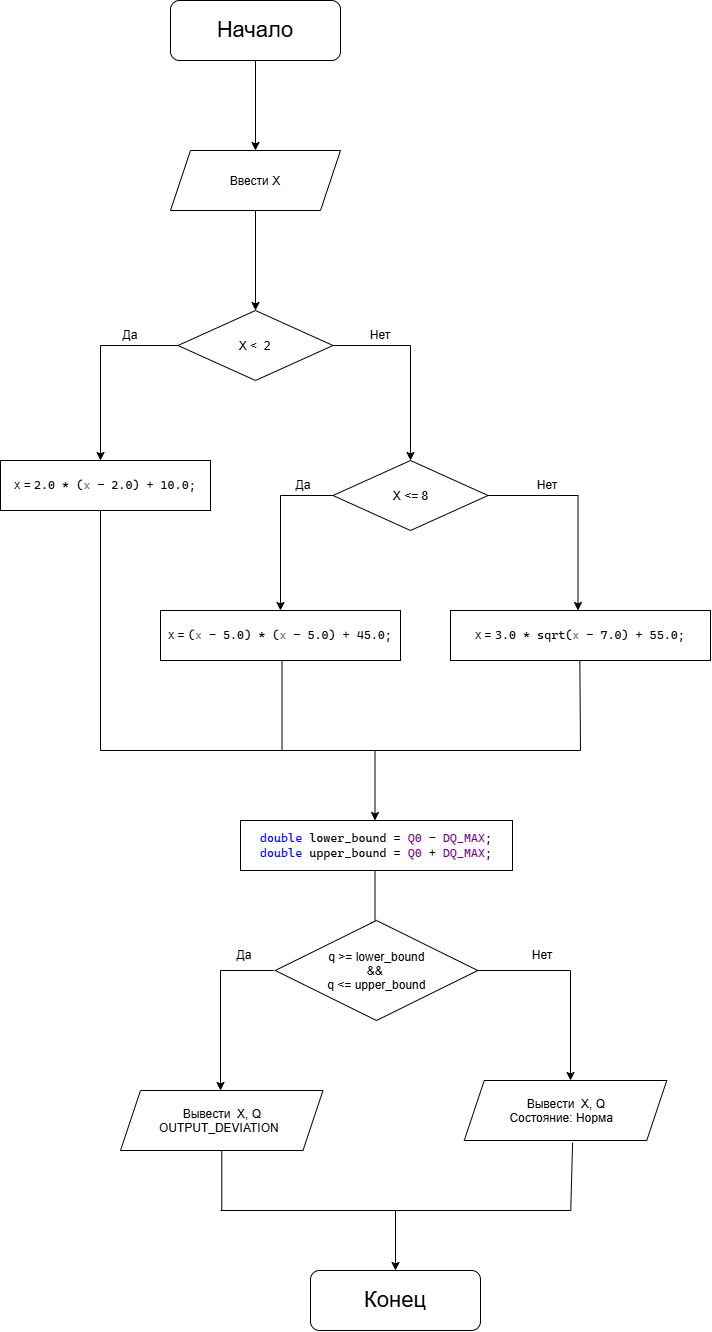

The diagram above was exported from draw.io. Its source (the exported page's mxGraphModel, read from the mxfile embedded in the PNG):
<mxGraphModel dx="2475" dy="1378" grid="1" gridSize="10" guides="1" tooltips="1" connect="1" arrows="1" fold="1" page="1" pageScale="1" pageWidth="827" pageHeight="1169" math="0" shadow="0">
  <root>
    <mxCell id="0" />
    <mxCell id="1" parent="0" />
    <mxCell id="cSeCPX3jDHTcDAWG0FOH-1" edge="1" parent="1" source="cSeCPX3jDHTcDAWG0FOH-2" style="edgeStyle=orthogonalEdgeStyle;rounded=0;orthogonalLoop=1;jettySize=auto;html=1;exitX=0.5;exitY=1;exitDx=0;exitDy=0;">
      <mxGeometry relative="1" as="geometry">
        <mxPoint x="505" y="340" as="targetPoint" />
      </mxGeometry>
    </mxCell>
    <mxCell id="cSeCPX3jDHTcDAWG0FOH-2" parent="1" style="rounded=1;whiteSpace=wrap;html=1;" value="&lt;font style=&quot;font-size: 22px;&quot;&gt;Начало&lt;/font&gt;" vertex="1">
      <mxGeometry height="60" width="170" x="420" y="190" as="geometry" />
    </mxCell>
    <mxCell id="cSeCPX3jDHTcDAWG0FOH-3" edge="1" parent="1" source="cSeCPX3jDHTcDAWG0FOH-4" style="edgeStyle=orthogonalEdgeStyle;rounded=0;orthogonalLoop=1;jettySize=auto;html=1;exitX=0.5;exitY=1;exitDx=0;exitDy=0;">
      <mxGeometry relative="1" as="geometry">
        <mxPoint x="505" y="500" as="targetPoint" />
      </mxGeometry>
    </mxCell>
    <mxCell id="cSeCPX3jDHTcDAWG0FOH-4" parent="1" style="shape=parallelogram;perimeter=parallelogramPerimeter;whiteSpace=wrap;html=1;shapeInside=1;fixedSize=1;strokeColor=default;" value="Ввести X" vertex="1">
      <mxGeometry height="60" width="170" x="420" y="340" as="geometry" />
    </mxCell>
    <mxCell id="cSeCPX3jDHTcDAWG0FOH-5" edge="1" parent="1" source="cSeCPX3jDHTcDAWG0FOH-6" style="edgeStyle=orthogonalEdgeStyle;rounded=0;orthogonalLoop=1;jettySize=auto;html=1;exitX=0;exitY=0.5;exitDx=0;exitDy=0;entryX=0.5;entryY=0;entryDx=0;entryDy=0;">
      <mxGeometry relative="1" as="geometry">
        <mxPoint x="350" y="650" as="targetPoint" />
      </mxGeometry>
    </mxCell>
    <mxCell id="cSeCPX3jDHTcDAWG0FOH-6" parent="1" style="rhombus;whiteSpace=wrap;html=1;shapeInside=1;" value="&lt;div&gt;X &amp;lt;&amp;nbsp; 2&lt;/div&gt;" vertex="1">
      <mxGeometry height="70" width="155" x="427.5" y="500" as="geometry" />
    </mxCell>
    <mxCell id="cSeCPX3jDHTcDAWG0FOH-7" edge="1" parent="1" source="cSeCPX3jDHTcDAWG0FOH-6" style="edgeStyle=orthogonalEdgeStyle;rounded=0;orthogonalLoop=1;jettySize=auto;html=1;exitX=1;exitY=0.5;exitDx=0;exitDy=0;entryX=0.5;entryY=0;entryDx=0;entryDy=0;">
      <mxGeometry relative="1" as="geometry">
        <mxPoint x="580" y="540" as="sourcePoint" />
        <mxPoint x="660" y="650" as="targetPoint" />
      </mxGeometry>
    </mxCell>
    <mxCell id="cSeCPX3jDHTcDAWG0FOH-8" parent="1" style="text;html=1;whiteSpace=wrap;strokeColor=none;fillColor=none;align=center;verticalAlign=middle;rounded=0;" value="Да" vertex="1">
      <mxGeometry height="30" width="60" x="350" y="510" as="geometry" />
    </mxCell>
    <mxCell id="cSeCPX3jDHTcDAWG0FOH-9" parent="1" style="text;html=1;whiteSpace=wrap;strokeColor=none;fillColor=none;align=center;verticalAlign=middle;rounded=0;" value="Нет" vertex="1">
      <mxGeometry height="30" width="60" x="600" y="510" as="geometry" />
    </mxCell>
    <mxCell id="cSeCPX3jDHTcDAWG0FOH-10" edge="1" parent="1" style="endArrow=none;html=1;rounded=0;entryX=0.5;entryY=1;entryDx=0;entryDy=0;" value="">
      <mxGeometry height="50" relative="1" width="50" as="geometry">
        <mxPoint x="350" y="940" as="sourcePoint" />
        <mxPoint x="350" y="700" as="targetPoint" />
      </mxGeometry>
    </mxCell>
    <mxCell id="cSeCPX3jDHTcDAWG0FOH-11" edge="1" parent="1" style="endArrow=classic;html=1;rounded=0;" value="">
      <mxGeometry height="50" relative="1" width="50" as="geometry">
        <mxPoint x="645" y="1400" as="sourcePoint" />
        <mxPoint x="645" y="1460" as="targetPoint" />
      </mxGeometry>
    </mxCell>
    <mxCell id="cSeCPX3jDHTcDAWG0FOH-12" parent="1" style="rounded=1;whiteSpace=wrap;html=1;" value="&lt;span style=&quot;font-size: 22px;&quot;&gt;Конец&lt;/span&gt;" vertex="1">
      <mxGeometry height="60" width="170" x="560" y="1460" as="geometry" />
    </mxCell>
    <mxCell id="cSeCPX3jDHTcDAWG0FOH-13" edge="1" parent="1" source="cSeCPX3jDHTcDAWG0FOH-15" style="edgeStyle=orthogonalEdgeStyle;rounded=0;orthogonalLoop=1;jettySize=auto;html=1;exitX=0;exitY=0.5;exitDx=0;exitDy=0;entryX=0.5;entryY=0;entryDx=0;entryDy=0;">
      <mxGeometry relative="1" x="0.1463" as="geometry">
        <mxPoint x="557.5" y="685" as="sourcePoint" />
        <mxPoint x="530" y="800" as="targetPoint" />
      </mxGeometry>
    </mxCell>
    <mxCell id="cSeCPX3jDHTcDAWG0FOH-14" edge="1" parent="1" source="cSeCPX3jDHTcDAWG0FOH-15" style="edgeStyle=orthogonalEdgeStyle;rounded=0;orthogonalLoop=1;jettySize=auto;html=1;exitX=1;exitY=0.5;exitDx=0;exitDy=0;entryX=0.5;entryY=0;entryDx=0;entryDy=0;">
      <mxGeometry relative="1" x="-0.5221" as="geometry">
        <mxPoint x="750" y="685" as="sourcePoint" />
        <mxPoint x="827.5" y="800" as="targetPoint" />
      </mxGeometry>
    </mxCell>
    <mxCell id="cSeCPX3jDHTcDAWG0FOH-15" parent="1" style="rhombus;whiteSpace=wrap;html=1;shapeInside=1;" value="&lt;div&gt;X &amp;lt;= 8&lt;/div&gt;" vertex="1">
      <mxGeometry height="70" width="155" x="582.5" y="650" as="geometry" />
    </mxCell>
    <mxCell id="cSeCPX3jDHTcDAWG0FOH-16" parent="1" style="text;html=1;whiteSpace=wrap;strokeColor=none;fillColor=none;align=center;verticalAlign=middle;rounded=0;" value="Да" vertex="1">
      <mxGeometry height="30" width="60" x="522.5" y="660" as="geometry" />
    </mxCell>
    <mxCell id="cSeCPX3jDHTcDAWG0FOH-20" edge="1" parent="1" style="endArrow=none;html=1;rounded=0;entryX=0.5;entryY=1;entryDx=0;entryDy=0;" value="">
      <mxGeometry height="50" relative="1" width="50" as="geometry">
        <mxPoint x="531.5" y="940" as="sourcePoint" />
        <mxPoint x="531.5" y="850" as="targetPoint" />
      </mxGeometry>
    </mxCell>
    <mxCell id="cSeCPX3jDHTcDAWG0FOH-21" edge="1" parent="1" style="endArrow=none;html=1;rounded=0;entryX=0.594;entryY=1.008;entryDx=0;entryDy=0;" value="">
      <mxGeometry height="50" relative="1" width="50" as="geometry">
        <mxPoint x="830" y="940" as="sourcePoint" />
        <mxPoint x="829.340551" y="850" as="targetPoint" />
      </mxGeometry>
    </mxCell>
    <mxCell id="cSeCPX3jDHTcDAWG0FOH-22" edge="1" parent="1" style="endArrow=none;html=1;rounded=0;" value="">
      <mxGeometry height="50" relative="1" width="50" as="geometry">
        <mxPoint x="350" y="940" as="sourcePoint" />
        <mxPoint x="830" y="940" as="targetPoint" />
      </mxGeometry>
    </mxCell>
    <mxCell id="cSeCPX3jDHTcDAWG0FOH-25" parent="1" style="text;html=1;whiteSpace=wrap;strokeColor=none;fillColor=none;align=center;verticalAlign=middle;rounded=0;" value="Нет" vertex="1">
      <mxGeometry height="30" width="60" x="767" y="660" as="geometry" />
    </mxCell>
    <mxCell id="cSeCPX3jDHTcDAWG0FOH-26" edge="1" parent="1" style="endArrow=classic;html=1;rounded=0;defaultLabelBackgroundColor=page;" value="">
      <mxGeometry height="50" relative="1" width="50" as="geometry">
        <mxPoint x="624.5" y="940" as="sourcePoint" />
        <mxPoint x="624.5" y="1010" as="targetPoint" />
      </mxGeometry>
    </mxCell>
    <mxCell id="cSeCPX3jDHTcDAWG0FOH-27" parent="1" style="rounded=0;whiteSpace=wrap;html=1;align=center;" value="&lt;pre style=&quot;font-family: &amp;quot;Cascadia Mono&amp;quot;; font-size: 9pt;&quot;&gt;&lt;span style=&quot;color: rgb(0, 0, 255);&quot;&gt;double&lt;/span&gt; lower_bound = &lt;span style=&quot;color: rgb(111, 0, 138);&quot;&gt;Q0&lt;/span&gt; - &lt;span style=&quot;color: rgb(111, 0, 138);&quot;&gt;DQ_MAX&lt;/span&gt;;&lt;br&gt;&lt;span style=&quot;color: rgb(0, 0, 255);&quot;&gt;double&lt;/span&gt; upper_bound = &lt;span style=&quot;color: rgb(111, 0, 138);&quot;&gt;Q0&lt;/span&gt; + &lt;span style=&quot;color: rgb(111, 0, 138);&quot;&gt;DQ_MAX&lt;/span&gt;;&lt;/pre&gt;" vertex="1">
      <mxGeometry height="50" width="272" x="490" y="1010" as="geometry" />
    </mxCell>
    <mxCell id="cSeCPX3jDHTcDAWG0FOH-28" edge="1" parent="1" style="endArrow=classic;html=1;rounded=0;" value="">
      <mxGeometry height="50" relative="1" width="50" as="geometry">
        <mxPoint x="624.5" y="1060" as="sourcePoint" />
        <mxPoint x="624.5" y="1120" as="targetPoint" />
      </mxGeometry>
    </mxCell>
    <mxCell id="cSeCPX3jDHTcDAWG0FOH-30" parent="1" style="rhombus;whiteSpace=wrap;html=1;shapeInside=1;" value="q &amp;gt;= lower_bound &amp;amp;&amp;amp;&amp;nbsp;&lt;div&gt;q &amp;lt;= upper_bound&lt;/div&gt;" vertex="1">
      <mxGeometry height="100" width="202.5" x="524.75" y="1110" as="geometry" />
    </mxCell>
    <mxCell id="cSeCPX3jDHTcDAWG0FOH-31" edge="1" parent="1" style="edgeStyle=orthogonalEdgeStyle;rounded=0;orthogonalLoop=1;jettySize=auto;html=1;exitX=0;exitY=0.5;exitDx=0;exitDy=0;">
      <mxGeometry relative="1" x="0.1142" as="geometry">
        <mxPoint x="523.75" y="1160" as="sourcePoint" />
        <mxPoint x="470" y="1280" as="targetPoint" />
      </mxGeometry>
    </mxCell>
    <mxCell id="cSeCPX3jDHTcDAWG0FOH-32" edge="1" parent="1" style="edgeStyle=orthogonalEdgeStyle;rounded=0;orthogonalLoop=1;jettySize=auto;html=1;exitX=1;exitY=0.5;exitDx=0;exitDy=0;">
      <mxGeometry relative="1" x="-0.519" as="geometry">
        <mxPoint x="726.25" y="1160" as="sourcePoint" />
        <mxPoint x="820" y="1270" as="targetPoint" />
      </mxGeometry>
    </mxCell>
    <mxCell id="cSeCPX3jDHTcDAWG0FOH-33" parent="1" style="text;html=1;whiteSpace=wrap;strokeColor=none;fillColor=none;align=center;verticalAlign=middle;rounded=0;" value="Нет" vertex="1">
      <mxGeometry height="30" width="60" x="762" y="1130" as="geometry" />
    </mxCell>
    <mxCell id="cSeCPX3jDHTcDAWG0FOH-34" parent="1" style="text;html=1;whiteSpace=wrap;strokeColor=none;fillColor=none;align=center;verticalAlign=middle;rounded=0;" value="Да" vertex="1">
      <mxGeometry height="30" width="60" x="463.75" y="1130" as="geometry" />
    </mxCell>
    <mxCell id="cSeCPX3jDHTcDAWG0FOH-35" parent="1" style="shape=parallelogram;perimeter=parallelogramPerimeter;whiteSpace=wrap;html=1;shapeInside=1;fixedSize=1;strokeColor=default;" value="Вывести&amp;nbsp; X, Q&amp;nbsp;&lt;br&gt;&lt;font color=&quot;#808080&quot; face=&quot;Helvetica&quot;&gt;&lt;span style=&quot;color: rgb(0, 0, 0); text-align: start; caret-color: rgb(0, 0, 0); white-space: pre-wrap; background-color: rgb(255, 255, 255);&quot;&gt;OUTPUT_DEVIATION&lt;/span&gt;&lt;/font&gt;" vertex="1">
      <mxGeometry height="60" width="202.5" x="370" y="1280" as="geometry" />
    </mxCell>
    <mxCell id="cSeCPX3jDHTcDAWG0FOH-36" parent="1" style="shape=parallelogram;perimeter=parallelogramPerimeter;whiteSpace=wrap;html=1;shapeInside=1;fixedSize=1;strokeColor=default;" value="Вывести&amp;nbsp; X, Q&amp;nbsp;&lt;div&gt;&lt;span style=&quot;text-decoration-line: inherit; background-color: transparent; color: light-dark(#000000, var(--ge-light-color, #ffffff));&quot;&gt;Состояние: Норма&lt;/span&gt;&lt;span style=&quot;text-decoration-line: inherit; background-color: transparent; color: light-dark(#000000, var(--ge-light-color, #ffffff));&quot;&gt;&amp;nbsp;&lt;/span&gt;&lt;/div&gt;" vertex="1">
      <mxGeometry height="60" width="202.5" x="713.75" y="1270" as="geometry" />
    </mxCell>
    <mxCell id="cSeCPX3jDHTcDAWG0FOH-39" edge="1" parent="1" style="endArrow=none;html=1;rounded=0;defaultLabelBackgroundColor=page;" value="">
      <mxGeometry height="50" relative="1" width="50" as="geometry">
        <mxPoint x="470" y="1400" as="sourcePoint" />
        <mxPoint x="820" y="1400" as="targetPoint" />
      </mxGeometry>
    </mxCell>
    <mxCell id="cSeCPX3jDHTcDAWG0FOH-40" edge="1" parent="1" source="cSeCPX3jDHTcDAWG0FOH-35" style="endArrow=none;html=1;rounded=0;defaultLabelBackgroundColor=page;exitX=0.5;exitY=1;exitDx=0;exitDy=0;" value="">
      <mxGeometry height="50" relative="1" width="50" as="geometry">
        <mxPoint x="630" y="1200" as="sourcePoint" />
        <mxPoint x="471.25" y="1400" as="targetPoint" />
      </mxGeometry>
    </mxCell>
    <mxCell id="cSeCPX3jDHTcDAWG0FOH-41" edge="1" parent="1" source="cSeCPX3jDHTcDAWG0FOH-36" style="endArrow=none;html=1;rounded=0;defaultLabelBackgroundColor=page;exitX=0.535;exitY=1.036;exitDx=0;exitDy=0;exitPerimeter=0;" value="">
      <mxGeometry height="50" relative="1" width="50" as="geometry">
        <mxPoint x="820" y="1340" as="sourcePoint" />
        <mxPoint x="820.25" y="1400" as="targetPoint" />
      </mxGeometry>
    </mxCell>
    <mxCell id="cSeCPX3jDHTcDAWG0FOH-42" parent="1" style="rounded=0;whiteSpace=wrap;html=1;" value="x =&amp;nbsp;&lt;span style=&quot;font-family: &amp;quot;Cascadia Mono&amp;quot;; font-size: 9pt; background-color: transparent; color: light-dark(#000000, var(--ge-light-color, #ffffff));&quot;&gt;2.0 * (&lt;/span&gt;&lt;span style=&quot;font-family: &amp;quot;Cascadia Mono&amp;quot;; font-size: 9pt; background-color: transparent; color: rgb(128, 128, 128);&quot;&gt;x&lt;/span&gt;&lt;span style=&quot;font-family: &amp;quot;Cascadia Mono&amp;quot;; font-size: 9pt; background-color: transparent; color: light-dark(#000000, var(--ge-light-color, #ffffff));&quot;&gt; - 2.0) + 10.0;&lt;/span&gt;" vertex="1">
      <mxGeometry height="50" width="210" x="250" y="650" as="geometry" />
    </mxCell>
    <mxCell id="cSeCPX3jDHTcDAWG0FOH-43" parent="1" style="rounded=0;whiteSpace=wrap;html=1;" value="x =&amp;nbsp;&lt;span style=&quot;font-family: &amp;quot;Cascadia Mono&amp;quot;; font-size: 9pt; background-color: transparent; color: light-dark(#000000, var(--ge-light-color, #ffffff));&quot;&gt;(&lt;/span&gt;&lt;span style=&quot;font-family: &amp;quot;Cascadia Mono&amp;quot;; font-size: 9pt; background-color: transparent; color: rgb(128, 128, 128);&quot;&gt;x&lt;/span&gt;&lt;span style=&quot;font-family: &amp;quot;Cascadia Mono&amp;quot;; font-size: 9pt; background-color: transparent; color: light-dark(#000000, var(--ge-light-color, #ffffff));&quot;&gt; - 5.0) * (&lt;/span&gt;&lt;span style=&quot;font-family: &amp;quot;Cascadia Mono&amp;quot;; font-size: 9pt; background-color: transparent; color: rgb(128, 128, 128);&quot;&gt;x&lt;/span&gt;&lt;span style=&quot;font-family: &amp;quot;Cascadia Mono&amp;quot;; font-size: 9pt; background-color: transparent; color: light-dark(#000000, var(--ge-light-color, #ffffff));&quot;&gt; - 5.0) + 45.0;&lt;/span&gt;" vertex="1">
      <mxGeometry height="50" width="240" x="410" y="800" as="geometry" />
    </mxCell>
    <mxCell id="cSeCPX3jDHTcDAWG0FOH-44" parent="1" style="rounded=0;whiteSpace=wrap;html=1;" value="x =&amp;nbsp;&lt;span style=&quot;font-family: &amp;quot;Cascadia Mono&amp;quot;; font-size: 9pt; background-color: transparent; color: light-dark(#000000, var(--ge-light-color, #ffffff));&quot;&gt;3.0 * sqrt(&lt;/span&gt;&lt;span style=&quot;font-family: &amp;quot;Cascadia Mono&amp;quot;; font-size: 9pt; background-color: transparent; color: rgb(128, 128, 128);&quot;&gt;x&lt;/span&gt;&lt;span style=&quot;font-family: &amp;quot;Cascadia Mono&amp;quot;; font-size: 9pt; background-color: transparent; color: light-dark(#000000, var(--ge-light-color, #ffffff));&quot;&gt; - 7.0) + 55.0;&lt;/span&gt;" vertex="1">
      <mxGeometry height="50" width="260" x="700" y="800" as="geometry" />
    </mxCell>
  </root>
</mxGraphModel>